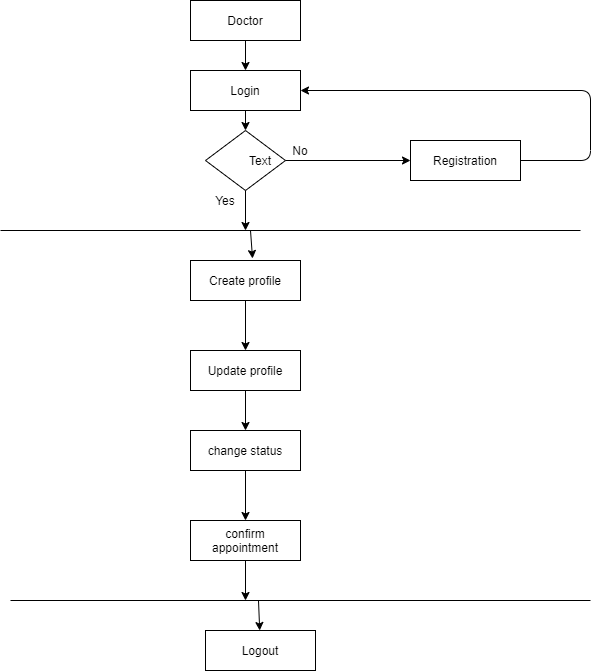

The diagram above was exported from draw.io. Its source (the exported page's mxGraphModel, read from the mxfile embedded in the PNG):
<mxGraphModel dx="868" dy="1582" grid="1" gridSize="10" guides="1" tooltips="1" connect="1" arrows="1" fold="1" page="1" pageScale="1" pageWidth="850" pageHeight="1100" math="0" shadow="0">
  <root>
    <mxCell id="hUTli1GZI3ab8l3dh5fK-0" />
    <mxCell id="hUTli1GZI3ab8l3dh5fK-1" parent="hUTli1GZI3ab8l3dh5fK-0" />
    <mxCell id="ggZuJaX0v3_lrbtIZicA-0" value="Login" style="rounded=0;whiteSpace=wrap;html=1;" parent="hUTli1GZI3ab8l3dh5fK-1" vertex="1">
      <mxGeometry x="350" width="110" height="40" as="geometry" />
    </mxCell>
    <mxCell id="ggZuJaX0v3_lrbtIZicA-1" value="confirm appointment" style="rounded=0;whiteSpace=wrap;html=1;" parent="hUTli1GZI3ab8l3dh5fK-1" vertex="1">
      <mxGeometry x="350" y="450" width="110" height="40" as="geometry" />
    </mxCell>
    <mxCell id="ggZuJaX0v3_lrbtIZicA-2" value="change status" style="rounded=0;whiteSpace=wrap;html=1;" parent="hUTli1GZI3ab8l3dh5fK-1" vertex="1">
      <mxGeometry x="350" y="360" width="110" height="40" as="geometry" />
    </mxCell>
    <mxCell id="ggZuJaX0v3_lrbtIZicA-3" value="Update profile" style="rounded=0;whiteSpace=wrap;html=1;" parent="hUTli1GZI3ab8l3dh5fK-1" vertex="1">
      <mxGeometry x="350" y="280" width="110" height="40" as="geometry" />
    </mxCell>
    <mxCell id="ggZuJaX0v3_lrbtIZicA-4" value="Create profile" style="rounded=0;whiteSpace=wrap;html=1;" parent="hUTli1GZI3ab8l3dh5fK-1" vertex="1">
      <mxGeometry x="350" y="190" width="110" height="40" as="geometry" />
    </mxCell>
    <mxCell id="ggZuJaX0v3_lrbtIZicA-5" value="Registration" style="rounded=0;whiteSpace=wrap;html=1;" parent="hUTli1GZI3ab8l3dh5fK-1" vertex="1">
      <mxGeometry x="570" y="70" width="110" height="40" as="geometry" />
    </mxCell>
    <mxCell id="ggZuJaX0v3_lrbtIZicA-6" value="" style="rhombus;whiteSpace=wrap;html=1;" parent="hUTli1GZI3ab8l3dh5fK-1" vertex="1">
      <mxGeometry x="365" y="60" width="80" height="60" as="geometry" />
    </mxCell>
    <mxCell id="ggZuJaX0v3_lrbtIZicA-7" value="" style="endArrow=none;html=1;" parent="hUTli1GZI3ab8l3dh5fK-1" edge="1">
      <mxGeometry width="50" height="50" relative="1" as="geometry">
        <mxPoint x="160" y="160" as="sourcePoint" />
        <mxPoint x="740" y="160" as="targetPoint" />
      </mxGeometry>
    </mxCell>
    <mxCell id="ggZuJaX0v3_lrbtIZicA-8" value="" style="endArrow=none;html=1;" parent="hUTli1GZI3ab8l3dh5fK-1" edge="1">
      <mxGeometry width="50" height="50" relative="1" as="geometry">
        <mxPoint x="170" y="530" as="sourcePoint" />
        <mxPoint x="750" y="530" as="targetPoint" />
      </mxGeometry>
    </mxCell>
    <mxCell id="ggZuJaX0v3_lrbtIZicA-9" value="" style="endArrow=classic;html=1;entryX=1;entryY=0.5;entryDx=0;entryDy=0;exitX=1;exitY=0.5;exitDx=0;exitDy=0;" parent="hUTli1GZI3ab8l3dh5fK-1" source="ggZuJaX0v3_lrbtIZicA-5" target="ggZuJaX0v3_lrbtIZicA-0" edge="1">
      <mxGeometry width="50" height="50" relative="1" as="geometry">
        <mxPoint x="510" y="80" as="sourcePoint" />
        <mxPoint x="460" y="20" as="targetPoint" />
        <Array as="points">
          <mxPoint x="750" y="90" />
          <mxPoint x="750" y="20" />
        </Array>
      </mxGeometry>
    </mxCell>
    <mxCell id="ggZuJaX0v3_lrbtIZicA-10" value="" style="endArrow=classic;html=1;entryX=0.564;entryY=-0.05;entryDx=0;entryDy=0;entryPerimeter=0;" parent="hUTli1GZI3ab8l3dh5fK-1" target="ggZuJaX0v3_lrbtIZicA-4" edge="1">
      <mxGeometry width="50" height="50" relative="1" as="geometry">
        <mxPoint x="410" y="160" as="sourcePoint" />
        <mxPoint x="510" y="220" as="targetPoint" />
      </mxGeometry>
    </mxCell>
    <mxCell id="ggZuJaX0v3_lrbtIZicA-11" value="" style="endArrow=classic;html=1;exitX=0.5;exitY=1;exitDx=0;exitDy=0;entryX=0.5;entryY=0;entryDx=0;entryDy=0;" parent="hUTli1GZI3ab8l3dh5fK-1" source="ggZuJaX0v3_lrbtIZicA-3" target="ggZuJaX0v3_lrbtIZicA-2" edge="1">
      <mxGeometry width="50" height="50" relative="1" as="geometry">
        <mxPoint x="590" y="280" as="sourcePoint" />
        <mxPoint x="640" y="230" as="targetPoint" />
      </mxGeometry>
    </mxCell>
    <mxCell id="ggZuJaX0v3_lrbtIZicA-12" value="" style="endArrow=classic;html=1;exitX=0.5;exitY=1;exitDx=0;exitDy=0;" parent="hUTli1GZI3ab8l3dh5fK-1" source="ggZuJaX0v3_lrbtIZicA-1" edge="1">
      <mxGeometry width="50" height="50" relative="1" as="geometry">
        <mxPoint x="600" y="290" as="sourcePoint" />
        <mxPoint x="405" y="530" as="targetPoint" />
      </mxGeometry>
    </mxCell>
    <mxCell id="ggZuJaX0v3_lrbtIZicA-13" value="" style="endArrow=classic;html=1;exitX=0.5;exitY=1;exitDx=0;exitDy=0;" parent="hUTli1GZI3ab8l3dh5fK-1" source="ggZuJaX0v3_lrbtIZicA-6" edge="1">
      <mxGeometry width="50" height="50" relative="1" as="geometry">
        <mxPoint x="610" y="300" as="sourcePoint" />
        <mxPoint x="405" y="160" as="targetPoint" />
      </mxGeometry>
    </mxCell>
    <mxCell id="ggZuJaX0v3_lrbtIZicA-14" value="" style="endArrow=classic;html=1;exitX=1;exitY=0.5;exitDx=0;exitDy=0;entryX=0;entryY=0.5;entryDx=0;entryDy=0;" parent="hUTli1GZI3ab8l3dh5fK-1" source="ggZuJaX0v3_lrbtIZicA-6" target="ggZuJaX0v3_lrbtIZicA-5" edge="1">
      <mxGeometry width="50" height="50" relative="1" as="geometry">
        <mxPoint x="620" y="310" as="sourcePoint" />
        <mxPoint x="670" y="260" as="targetPoint" />
      </mxGeometry>
    </mxCell>
    <mxCell id="ggZuJaX0v3_lrbtIZicA-15" value="" style="endArrow=classic;html=1;exitX=0.5;exitY=1;exitDx=0;exitDy=0;entryX=0.5;entryY=0;entryDx=0;entryDy=0;" parent="hUTli1GZI3ab8l3dh5fK-1" source="ggZuJaX0v3_lrbtIZicA-2" target="ggZuJaX0v3_lrbtIZicA-1" edge="1">
      <mxGeometry width="50" height="50" relative="1" as="geometry">
        <mxPoint x="600" y="290" as="sourcePoint" />
        <mxPoint x="650" y="240" as="targetPoint" />
      </mxGeometry>
    </mxCell>
    <mxCell id="ggZuJaX0v3_lrbtIZicA-16" value="" style="endArrow=classic;html=1;exitX=0.5;exitY=1;exitDx=0;exitDy=0;" parent="hUTli1GZI3ab8l3dh5fK-1" source="ggZuJaX0v3_lrbtIZicA-4" target="ggZuJaX0v3_lrbtIZicA-3" edge="1">
      <mxGeometry width="50" height="50" relative="1" as="geometry">
        <mxPoint x="610" y="300" as="sourcePoint" />
        <mxPoint x="660" y="250" as="targetPoint" />
      </mxGeometry>
    </mxCell>
    <mxCell id="ggZuJaX0v3_lrbtIZicA-17" value="Logout" style="rounded=0;whiteSpace=wrap;html=1;" parent="hUTli1GZI3ab8l3dh5fK-1" vertex="1">
      <mxGeometry x="365" y="560" width="110" height="40" as="geometry" />
    </mxCell>
    <mxCell id="ggZuJaX0v3_lrbtIZicA-18" value="" style="endArrow=classic;html=1;" parent="hUTli1GZI3ab8l3dh5fK-1" target="ggZuJaX0v3_lrbtIZicA-17" edge="1">
      <mxGeometry width="50" height="50" relative="1" as="geometry">
        <mxPoint x="418" y="530" as="sourcePoint" />
        <mxPoint x="630" y="380" as="targetPoint" />
      </mxGeometry>
    </mxCell>
    <mxCell id="ggZuJaX0v3_lrbtIZicA-19" value="" style="endArrow=classic;html=1;exitX=0.5;exitY=1;exitDx=0;exitDy=0;entryX=0.5;entryY=0;entryDx=0;entryDy=0;" parent="hUTli1GZI3ab8l3dh5fK-1" source="ggZuJaX0v3_lrbtIZicA-0" target="ggZuJaX0v3_lrbtIZicA-6" edge="1">
      <mxGeometry width="50" height="50" relative="1" as="geometry">
        <mxPoint x="580" y="250" as="sourcePoint" />
        <mxPoint x="630" y="200" as="targetPoint" />
      </mxGeometry>
    </mxCell>
    <mxCell id="ggZuJaX0v3_lrbtIZicA-20" value="Yes" style="text;html=1;strokeColor=none;fillColor=none;align=center;verticalAlign=middle;whiteSpace=wrap;rounded=0;" parent="hUTli1GZI3ab8l3dh5fK-1" vertex="1">
      <mxGeometry x="365" y="120" width="40" height="20" as="geometry" />
    </mxCell>
    <mxCell id="ggZuJaX0v3_lrbtIZicA-21" value="No" style="text;html=1;strokeColor=none;fillColor=none;align=center;verticalAlign=middle;whiteSpace=wrap;rounded=0;" parent="hUTli1GZI3ab8l3dh5fK-1" vertex="1">
      <mxGeometry x="440" y="70" width="40" height="20" as="geometry" />
    </mxCell>
    <mxCell id="ggZuJaX0v3_lrbtIZicA-44" value="Text" style="text;html=1;strokeColor=none;fillColor=none;align=center;verticalAlign=middle;whiteSpace=wrap;rounded=0;" parent="hUTli1GZI3ab8l3dh5fK-1" vertex="1">
      <mxGeometry x="400" y="80" width="40" height="20" as="geometry" />
    </mxCell>
    <mxCell id="ggZuJaX0v3_lrbtIZicA-46" value="Doctor" style="rounded=0;whiteSpace=wrap;html=1;" parent="hUTli1GZI3ab8l3dh5fK-1" vertex="1">
      <mxGeometry x="350" y="-70" width="110" height="40" as="geometry" />
    </mxCell>
    <mxCell id="ggZuJaX0v3_lrbtIZicA-47" value="" style="endArrow=classic;html=1;exitX=0.5;exitY=1;exitDx=0;exitDy=0;entryX=0.5;entryY=0;entryDx=0;entryDy=0;" parent="hUTli1GZI3ab8l3dh5fK-1" source="ggZuJaX0v3_lrbtIZicA-46" target="ggZuJaX0v3_lrbtIZicA-0" edge="1">
      <mxGeometry width="50" height="50" relative="1" as="geometry">
        <mxPoint x="400" y="120" as="sourcePoint" />
        <mxPoint x="450" y="70" as="targetPoint" />
      </mxGeometry>
    </mxCell>
  </root>
</mxGraphModel>